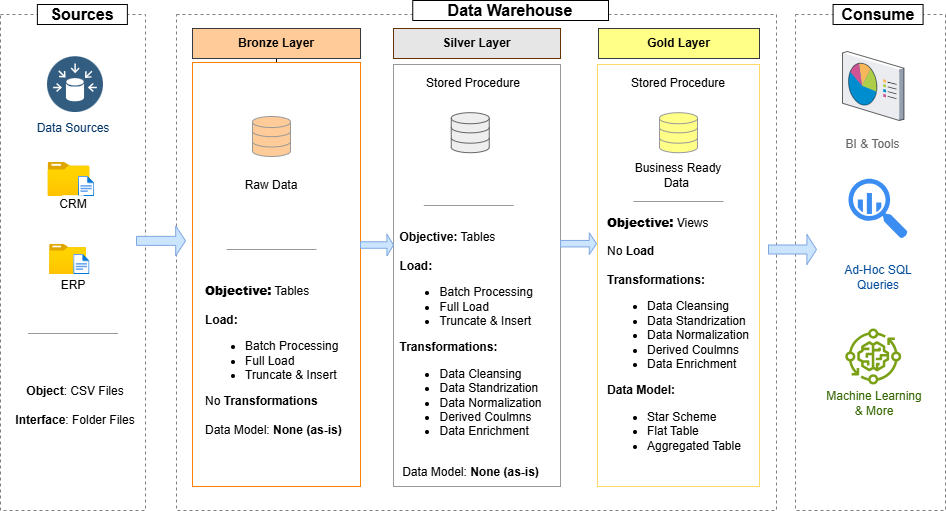

The diagram above was exported from draw.io. Its source (the exported page's mxGraphModel, read from the mxfile embedded in the PNG):
<mxGraphModel dx="983" dy="645" grid="1" gridSize="8" guides="1" tooltips="1" connect="1" arrows="1" fold="1" page="1" pageScale="1" pageWidth="1200" pageHeight="1920" background="light-dark(#FFFFFF, #ffffff)" math="0" shadow="0" adaptiveColors="none">
  <root>
    <mxCell id="0" />
    <mxCell id="1" parent="0" />
    <mxCell id="ZvO9krma9znGx3lJODk9-7" parent="1" style="rounded=0;whiteSpace=wrap;html=1;dashed=1;fillColor=none;strokeColor=#808080;align=center;verticalAlign=bottom;" value="" vertex="1">
      <mxGeometry height="496" width="145" x="129" y="251" as="geometry" />
    </mxCell>
    <mxCell id="ZvO9krma9znGx3lJODk9-8" parent="1" style="rounded=0;whiteSpace=wrap;html=1;fillColor=#FFFFFF;fontColor=#000000;strokeColor=light-dark(#000000, #fcfcfc);fontSize=14;fontStyle=1" value="&lt;font style=&quot;font-size: 16px;&quot;&gt;Sources&lt;/font&gt;" vertex="1">
      <mxGeometry height="20" width="90" x="165.88" y="241" as="geometry" />
    </mxCell>
    <mxCell id="ZvO9krma9znGx3lJODk9-9" parent="1" style="rounded=0;whiteSpace=wrap;html=1;dashed=1;fillColor=none;strokeColor=#808080;" value="" vertex="1">
      <mxGeometry height="496" width="600" x="305" y="251" as="geometry" />
    </mxCell>
    <mxCell id="ZvO9krma9znGx3lJODk9-18" parent="1" style="rounded=0;whiteSpace=wrap;html=1;dashed=1;fillColor=none;strokeColor=#808080;align=center;" value="" vertex="1">
      <mxGeometry height="496" width="150" x="924" y="251" as="geometry" />
    </mxCell>
    <mxCell id="ZvO9krma9znGx3lJODk9-19" parent="1" style="rounded=0;whiteSpace=wrap;html=1;fillColor=#FFFFFF;fontColor=#000000;strokeColor=light-dark(#000000, #fcfcfc);fontSize=14;fontStyle=1" value="&lt;font style=&quot;font-size: 16px;&quot;&gt;Consume&lt;/font&gt;" vertex="1">
      <mxGeometry height="20" width="90" x="961.58" y="241" as="geometry" />
    </mxCell>
    <mxCell id="e2aCEyHlIfh6WePkGv3G-1" edge="1" parent="1" source="ZvO9krma9znGx3lJODk9-22" style="edgeStyle=orthogonalEdgeStyle;rounded=0;orthogonalLoop=1;jettySize=auto;html=1;" target="ZvO9krma9znGx3lJODk9-58" value="">
      <mxGeometry relative="1" as="geometry" />
    </mxCell>
    <mxCell id="ZvO9krma9znGx3lJODk9-22" parent="1" style="rounded=0;whiteSpace=wrap;html=1;fillColor=#ffcc99;strokeColor=#36393d;fontStyle=1;strokeWidth=1;" value="&lt;font style=&quot;color: rgb(0, 0, 0);&quot;&gt;Bronze Layer&lt;/font&gt;" vertex="1">
      <mxGeometry height="30" width="168" x="321" y="265" as="geometry" />
    </mxCell>
    <mxCell id="ZvO9krma9znGx3lJODk9-23" parent="1" style="rounded=0;whiteSpace=wrap;html=1;fillColor=#E6E6E6;strokeColor=#663300;fontStyle=1;gradientColor=none;gradientDirection=north;" value="&lt;font style=&quot;color: rgb(0, 0, 0);&quot;&gt;Silver Layer&lt;/font&gt;" vertex="1">
      <mxGeometry height="30" width="167" x="522" y="265" as="geometry" />
    </mxCell>
    <mxCell id="ZvO9krma9znGx3lJODk9-24" parent="1" style="rounded=0;whiteSpace=wrap;html=1;fillColor=#ffff88;strokeColor=#36393d;fontStyle=1;" value="&lt;font style=&quot;color: rgb(0, 0, 0);&quot;&gt;Gold Layer&lt;/font&gt;" vertex="1">
      <mxGeometry height="30" width="161" x="727" y="265" as="geometry" />
    </mxCell>
    <mxCell id="ZvO9krma9znGx3lJODk9-25" parent="1" style="rounded=0;whiteSpace=wrap;html=1;verticalAlign=top;labelBackgroundColor=default;fontColor=#000000;fillColor=light-dark(#FFFFFF,#FFFFFF);strokeColor=#FF8000;align=center;" value="" vertex="1">
      <mxGeometry height="424" width="168" x="321" y="299" as="geometry" />
    </mxCell>
    <mxCell id="ZvO9krma9znGx3lJODk9-26" parent="1" style="rounded=0;whiteSpace=wrap;html=1;strokeWidth=1;verticalAlign=top;labelBackgroundColor=default;fillColor=light-dark(#FFFFFF,#FFFFFF);strokeColor=#999999;" value="" vertex="1">
      <mxGeometry height="422" width="167" x="522" y="301" as="geometry" />
    </mxCell>
    <mxCell id="ZvO9krma9znGx3lJODk9-27" parent="1" style="rounded=0;whiteSpace=wrap;html=1;labelBackgroundColor=light-dark(#FFFFFF,#FFFFFF);strokeColor=#FFD966;fillColor=light-dark(#FFFFFF,#FFFFFF);" value="&lt;div style=&quot;&quot;&gt;&lt;span style=&quot;&quot;&gt;&lt;font style=&quot;color: rgb(0, 0, 0);&quot;&gt;&lt;br&gt;&lt;/font&gt;&lt;/span&gt;&lt;/div&gt;&lt;b style=&quot;forced-color-adjust: none;&quot;&gt;&lt;font style=&quot;color: rgb(0, 0, 0);&quot;&gt;&lt;div style=&quot;&quot;&gt;&lt;b style=&quot;&quot;&gt;&lt;br&gt;&lt;/b&gt;&lt;/div&gt;&lt;div style=&quot;&quot;&gt;&lt;b style=&quot;&quot;&gt;&lt;br&gt;&lt;/b&gt;&lt;/div&gt;&lt;div style=&quot;&quot;&gt;&lt;b style=&quot;&quot;&gt;&lt;br&gt;&lt;/b&gt;&lt;/div&gt;&lt;div style=&quot;&quot;&gt;&lt;b style=&quot;&quot;&gt;&lt;br&gt;&lt;/b&gt;&lt;/div&gt;&lt;div style=&quot;&quot;&gt;&lt;b style=&quot;&quot;&gt;&lt;br&gt;&lt;/b&gt;&lt;/div&gt;&lt;div style=&quot;&quot;&gt;&lt;b style=&quot;&quot;&gt;&lt;br&gt;&lt;/b&gt;&lt;/div&gt;&lt;div style=&quot;&quot;&gt;&lt;b style=&quot;&quot;&gt;&lt;br&gt;&lt;/b&gt;&lt;/div&gt;&lt;div style=&quot;&quot;&gt;&lt;br&gt;&lt;/div&gt;&lt;div style=&quot;text-align: left;&quot;&gt;&lt;b style=&quot;&quot;&gt;Objective:&lt;/b&gt;&lt;span style=&quot;font-weight: normal;&quot;&gt;&amp;nbsp;&lt;/span&gt;&lt;span style=&quot;font-weight: normal;&quot;&gt;Views&lt;/span&gt;&lt;/div&gt;&lt;/font&gt;&lt;/b&gt;&lt;div style=&quot;forced-color-adjust: none;&quot;&gt;&lt;div style=&quot;&quot;&gt;&lt;span style=&quot;&quot;&gt;&lt;font style=&quot;color: rgb(0, 0, 0);&quot;&gt;&lt;br&gt;&lt;/font&gt;&lt;/span&gt;&lt;/div&gt;&lt;div style=&quot;text-align: left;&quot;&gt;&lt;span style=&quot;&quot;&gt;&lt;font style=&quot;color: rgb(0, 0, 0);&quot;&gt;No&lt;b style=&quot;&quot;&gt; Load&lt;/b&gt;&lt;/font&gt;&lt;/span&gt;&lt;/div&gt;&lt;div style=&quot;forced-color-adjust: none;&quot;&gt;&lt;b style=&quot;forced-color-adjust: none;&quot;&gt;&lt;font style=&quot;color: rgb(0, 0, 0);&quot;&gt;&lt;br&gt;&lt;/font&gt;&lt;/b&gt;&lt;/div&gt;&lt;div style=&quot;forced-color-adjust: none;&quot;&gt;&lt;div style=&quot;text-align: left; forced-color-adjust: none;&quot;&gt;&lt;b style=&quot;forced-color-adjust: none;&quot;&gt;&lt;font style=&quot;color: rgb(0, 0, 0);&quot;&gt;Transformations:&lt;/font&gt;&lt;/b&gt;&lt;/div&gt;&lt;/div&gt;&lt;div style=&quot;forced-color-adjust: none;&quot;&gt;&lt;ul style=&quot;forced-color-adjust: none;&quot;&gt;&lt;li style=&quot;text-align: left; forced-color-adjust: none;&quot;&gt;&lt;span style=&quot;&quot;&gt;&lt;font style=&quot;color: rgb(0, 0, 0);&quot;&gt;Data Cleansing&lt;/font&gt;&lt;/span&gt;&lt;/li&gt;&lt;li style=&quot;text-align: left; forced-color-adjust: none;&quot;&gt;&lt;span style=&quot;&quot;&gt;&lt;font style=&quot;color: rgb(0, 0, 0);&quot;&gt;Data Standrization&lt;/font&gt;&lt;/span&gt;&lt;/li&gt;&lt;li style=&quot;text-align: left; forced-color-adjust: none;&quot;&gt;&lt;span style=&quot;&quot;&gt;&lt;font style=&quot;color: rgb(0, 0, 0);&quot;&gt;Data Normalization&lt;/font&gt;&lt;/span&gt;&lt;/li&gt;&lt;li style=&quot;text-align: left; forced-color-adjust: none;&quot;&gt;&lt;span style=&quot;&quot;&gt;&lt;font style=&quot;color: rgb(0, 0, 0);&quot;&gt;Derived Coulmns&lt;/font&gt;&lt;/span&gt;&lt;/li&gt;&lt;li style=&quot;text-align: left; forced-color-adjust: none;&quot;&gt;&lt;span style=&quot;&quot;&gt;&lt;font style=&quot;color: rgb(0, 0, 0);&quot;&gt;Data Enrichment&lt;/font&gt;&lt;/span&gt;&lt;/li&gt;&lt;/ul&gt;&lt;div style=&quot;text-align: left;&quot;&gt;&lt;b style=&quot;&quot;&gt;&lt;font style=&quot;color: rgb(0, 0, 0);&quot;&gt;Data Model:&lt;/font&gt;&lt;/b&gt;&lt;/div&gt;&lt;div style=&quot;text-align: left;&quot;&gt;&lt;ul&gt;&lt;li&gt;&lt;span style=&quot;&quot;&gt;&lt;font style=&quot;color: rgb(0, 0, 0);&quot;&gt;Star Scheme&lt;/font&gt;&lt;/span&gt;&lt;/li&gt;&lt;li&gt;&lt;span style=&quot;&quot;&gt;&lt;font style=&quot;color: rgb(0, 0, 0);&quot;&gt;Flat Table&lt;/font&gt;&lt;/span&gt;&lt;/li&gt;&lt;li&gt;&lt;span style=&quot;&quot;&gt;&lt;font style=&quot;color: rgb(0, 0, 0);&quot;&gt;Aggregated Table&lt;/font&gt;&lt;/span&gt;&lt;/li&gt;&lt;/ul&gt;&lt;/div&gt;&lt;/div&gt;&lt;/div&gt;" vertex="1">
      <mxGeometry height="422" width="162" x="726" y="301" as="geometry" />
    </mxCell>
    <mxCell id="ZvO9krma9znGx3lJODk9-29" parent="1" style="image;aspect=fixed;html=1;points=[];align=center;fontSize=12;image=img/lib/azure2/general/Folder_Blank.svg;" value="" vertex="1">
      <mxGeometry height="34" width="41.89" x="176.57999999999998" y="399" as="geometry" />
    </mxCell>
    <mxCell id="ZvO9krma9znGx3lJODk9-32" parent="1" style="image;aspect=fixed;html=1;points=[];align=center;fontSize=12;image=img/lib/azure2/general/File.svg;" value="" vertex="1">
      <mxGeometry height="20" width="16.23" x="207" y="413" as="geometry" />
    </mxCell>
    <mxCell id="ZvO9krma9znGx3lJODk9-34" parent="1" style="image;aspect=fixed;html=1;points=[];align=center;fontSize=12;image=img/lib/azure2/general/Folder_Blank.svg;" value="" vertex="1">
      <mxGeometry height="30" width="36.96" x="178.14" y="481" as="geometry" />
    </mxCell>
    <mxCell id="ZvO9krma9znGx3lJODk9-35" parent="1" style="image;aspect=fixed;html=1;points=[];align=center;fontSize=12;image=img/lib/azure2/general/File.svg;" value="" vertex="1">
      <mxGeometry height="20" width="16.23" x="202.24" y="491" as="geometry" />
    </mxCell>
    <mxCell id="ZvO9krma9znGx3lJODk9-39" parent="1" style="rounded=0;whiteSpace=wrap;html=1;fontColor=light-dark(#FFFFFF,#FFFFFF);fillColor=light-dark(#FFFFFF,#FFFFFF);strokeColor=light-dark(#FFFFFF,#FFFFFF);" value="&lt;font style=&quot;color: rgb(0, 0, 0);&quot;&gt;CRM&lt;/font&gt;" vertex="1">
      <mxGeometry height="18" width="20" x="191.5" y="432.25" as="geometry" />
    </mxCell>
    <mxCell id="ZvO9krma9znGx3lJODk9-40" parent="1" style="rounded=0;whiteSpace=wrap;html=1;fontColor=light-dark(#FFFFFF,#FFFFFF);fillColor=light-dark(#FFFFFF,#FFFFFF);strokeColor=light-dark(#FFFFFF,#FFFFFF);" value="&lt;font style=&quot;color: rgb(0, 0, 0);&quot;&gt;ERP&lt;/font&gt;" vertex="1">
      <mxGeometry height="14" width="15.56" x="193.72" y="515" as="geometry" />
    </mxCell>
    <mxCell id="ZvO9krma9znGx3lJODk9-42" parent="1" style="rounded=0;whiteSpace=wrap;html=1;fillColor=light-dark(#FFFFFF,#FFFFFF);align=center;strokeColor=light-dark(#FFFFFF,#FFFFFF);" value="&lt;font style=&quot;color: rgb(0, 0, 0);&quot;&gt;&lt;b&gt;Object&lt;/b&gt;: &lt;font&gt;CSV Files&lt;/font&gt;&lt;/font&gt;&lt;div&gt;&lt;br&gt;&lt;div&gt;&lt;font style=&quot;color: rgb(0, 0, 0);&quot;&gt;&lt;b&gt;Interface&lt;/b&gt;: Folder Files&lt;/font&gt;&lt;/div&gt;&lt;/div&gt;" vertex="1">
      <mxGeometry height="60" width="130" x="139" y="612" as="geometry" />
    </mxCell>
    <mxCell id="ZvO9krma9znGx3lJODk9-53" parent="1" style="html=1;verticalLabelPosition=bottom;align=center;labelBackgroundColor=#ffffff;verticalAlign=top;strokeWidth=1;strokeColor=#999999;shadow=0;dashed=0;shape=mxgraph.ios7.icons.data;fillColor=#ffcc99;" value="" vertex="1">
      <mxGeometry height="40" width="38" x="381" y="353" as="geometry" />
    </mxCell>
    <mxCell id="ZvO9krma9znGx3lJODk9-58" parent="1" style="text;html=1;whiteSpace=wrap;strokeColor=none;fillColor=light-dark(#FFFFFF,#FFFFFF);align=center;verticalAlign=middle;rounded=0;fontColor=#000000;" value="Raw Data" vertex="1">
      <mxGeometry height="30" width="60" x="370" y="407.2" as="geometry" />
    </mxCell>
    <mxCell id="ZvO9krma9znGx3lJODk9-59" parent="1" style="text;html=1;whiteSpace=wrap;strokeColor=none;fillColor=none;align=center;verticalAlign=middle;rounded=0;fontColor=light-dark(#FFFFFF,#FFFFFF);" value="Clean and Centralized Data" vertex="1">
      <mxGeometry height="30" width="110" x="542.25" y="398" as="geometry" />
    </mxCell>
    <mxCell id="ZvO9krma9znGx3lJODk9-60" parent="1" style="text;html=1;whiteSpace=wrap;strokeColor=none;fillColor=none;align=center;verticalAlign=middle;rounded=0;" value="Business Ready Data&amp;nbsp;" vertex="1">
      <mxGeometry height="30" width="100" x="757" y="397" as="geometry" />
    </mxCell>
    <mxCell id="ZvO9krma9znGx3lJODk9-65" parent="1" style="shape=singleArrow;whiteSpace=wrap;html=1;fillColor=#cce5ff;strokeColor=#7EA6E0;" value="" vertex="1">
      <mxGeometry height="30" width="49" x="265" y="462.35" as="geometry" />
    </mxCell>
    <mxCell id="ZvO9krma9znGx3lJODk9-66" parent="1" style="shape=singleArrow;whiteSpace=wrap;html=1;fillColor=#cce5ff;strokeColor=#7EA6E0;" value="" vertex="1">
      <mxGeometry height="21.65" width="33" x="489" y="470.7" as="geometry" />
    </mxCell>
    <mxCell id="ZvO9krma9znGx3lJODk9-78" parent="1" style="line;strokeWidth=1;html=1;strokeColor=#999999;" value="" vertex="1">
      <mxGeometry height="10" width="90" x="156.5" y="565" as="geometry" />
    </mxCell>
    <mxCell id="ZvO9krma9znGx3lJODk9-79" parent="1" style="line;strokeWidth=1;html=1;strokeColor=#999999;" value="" vertex="1">
      <mxGeometry height="10" width="90" x="355" y="481" as="geometry" />
    </mxCell>
    <mxCell id="ZvO9krma9znGx3lJODk9-80" parent="1" style="line;strokeWidth=1;html=1;strokeColor=#999999;" value="" vertex="1">
      <mxGeometry height="10" width="90" x="552.25" y="437" as="geometry" />
    </mxCell>
    <mxCell id="ZvO9krma9znGx3lJODk9-81" parent="1" style="line;strokeWidth=1;html=1;strokeColor=#999999;" value="" vertex="1">
      <mxGeometry height="10" width="90" x="762" y="433" as="geometry" />
    </mxCell>
    <mxCell id="ZvO9krma9znGx3lJODk9-85" parent="1" style="rounded=0;whiteSpace=wrap;html=1;fillColor=#FFFFFF;fontColor=#000000;strokeColor=light-dark(#000000, #fcfcfc);fontSize=14;fontStyle=1" value="&lt;font style=&quot;font-size: 16px;&quot;&gt;Data Warehouse&lt;/font&gt;" vertex="1">
      <mxGeometry height="20" width="195.75" x="541.25" y="237" as="geometry" />
    </mxCell>
    <mxCell id="ZvO9krma9znGx3lJODk9-91" parent="1" style="shape=singleArrow;whiteSpace=wrap;html=1;fillColor=#cce5ff;strokeColor=#7EA6E0;" value="" vertex="1">
      <mxGeometry height="21.65" width="36" x="689" y="469.35" as="geometry" />
    </mxCell>
    <mxCell id="ZvO9krma9znGx3lJODk9-93" parent="1" style="shape=singleArrow;whiteSpace=wrap;html=1;fillColor=#cce5ff;strokeColor=#7EA6E0;" value="" vertex="1">
      <mxGeometry height="30" width="48" x="897" y="471" as="geometry" />
    </mxCell>
    <mxCell id="ZvO9krma9znGx3lJODk9-96" parent="1" style="text;html=1;whiteSpace=wrap;strokeColor=light-dark(#FFFFFF,#FFFFFF);fillColor=light-dark(#FFFFFF,#FFFFFF);align=left;verticalAlign=middle;rounded=0;fontColor=light-dark(#000000,#000000);" value="&lt;div&gt;&lt;b&gt;&lt;font style=&quot;&quot;&gt;&lt;br&gt;&lt;/font&gt;&lt;/b&gt;&lt;/div&gt;&lt;b&gt;&lt;font style=&quot;&quot;&gt;&lt;div&gt;&lt;b&gt;&lt;br&gt;&lt;/b&gt;&lt;/div&gt;&lt;div&gt;&lt;b style=&quot;background-color: transparent;&quot;&gt;Objective:&lt;/b&gt;&lt;span style=&quot;background-color: transparent; font-weight: normal;&quot;&gt; Tables&lt;/span&gt;&lt;/div&gt;&lt;div style=&quot;text-align: center;&quot;&gt;&lt;span style=&quot;background-color: transparent; font-weight: normal;&quot;&gt;&lt;br&gt;&lt;/span&gt;&lt;/div&gt;&lt;div style=&quot;&quot;&gt;&lt;span style=&quot;background-color: transparent;&quot;&gt;Load:&lt;/span&gt;&lt;/div&gt;&lt;/font&gt;&lt;/b&gt;&lt;div&gt;&lt;div&gt;&lt;ul&gt;&lt;li style=&quot;&quot;&gt;&lt;font style=&quot;&quot;&gt;Batch Processing&lt;/font&gt;&lt;/li&gt;&lt;li style=&quot;&quot;&gt;&lt;font style=&quot;&quot;&gt;Full Load&lt;/font&gt;&lt;/li&gt;&lt;li style=&quot;&quot;&gt;&lt;font style=&quot;&quot;&gt;Truncate &amp;amp; Insert&lt;/font&gt;&lt;/li&gt;&lt;/ul&gt;&lt;div style=&quot;&quot;&gt;&lt;font style=&quot;&quot;&gt;No &lt;b&gt;Transformations&lt;/b&gt;&lt;/font&gt;&lt;/div&gt;&lt;/div&gt;&lt;div style=&quot;&quot;&gt;&lt;font style=&quot;&quot;&gt;&lt;br&gt;&lt;/font&gt;&lt;/div&gt;&lt;div style=&quot;&quot;&gt;&lt;font style=&quot;&quot;&gt;Data Model: &lt;b&gt;None (as-is)&lt;/b&gt;&lt;/font&gt;&lt;/div&gt;&lt;div style=&quot;&quot;&gt;&lt;br&gt;&lt;/div&gt;&lt;/div&gt;" vertex="1">
      <mxGeometry height="30" width="145" x="332" y="575" as="geometry" />
    </mxCell>
    <mxCell id="ZvO9krma9znGx3lJODk9-97" parent="1" style="text;html=1;whiteSpace=wrap;strokeColor=none;fillColor=none;align=center;verticalAlign=top;rounded=0;fontColor=#000000;" value="&lt;div style=&quot;text-align: left;&quot;&gt;&lt;b style=&quot;background-color: transparent;&quot;&gt;Objective:&lt;/b&gt;&lt;span style=&quot;background-color: transparent;&quot;&gt; Tables&lt;/span&gt;&lt;/div&gt;&lt;div&gt;&lt;div style=&quot;text-align: left;&quot;&gt;&lt;br&gt;&lt;/div&gt;&lt;div&gt;&lt;div style=&quot;text-align: left;&quot;&gt;&lt;b&gt;Load:&lt;/b&gt;&lt;/div&gt;&lt;div&gt;&lt;div&gt;&lt;div&gt;&lt;ul&gt;&lt;li style=&quot;text-align: left;&quot;&gt;Batch Processing&lt;/li&gt;&lt;li style=&quot;text-align: left;&quot;&gt;Full Load&lt;/li&gt;&lt;li style=&quot;text-align: left;&quot;&gt;Truncate &amp;amp; Insert&lt;/li&gt;&lt;/ul&gt;&lt;div style=&quot;text-align: left;&quot;&gt;&lt;b&gt;Transformations:&lt;/b&gt;&lt;/div&gt;&lt;/div&gt;&lt;div&gt;&lt;ul&gt;&lt;li style=&quot;text-align: left;&quot;&gt;Data Cleansing&lt;/li&gt;&lt;li style=&quot;text-align: left;&quot;&gt;Data Standrization&lt;/li&gt;&lt;li style=&quot;text-align: left;&quot;&gt;Data Normalization&lt;/li&gt;&lt;li style=&quot;text-align: left;&quot;&gt;Derived Coulmns&lt;/li&gt;&lt;li style=&quot;text-align: left;&quot;&gt;Data Enrichment&lt;/li&gt;&lt;/ul&gt;&lt;/div&gt;&lt;div style=&quot;text-align: left;&quot;&gt;&lt;br&gt;&lt;/div&gt;&lt;div&gt;Data Model: &lt;b&gt;None (as-is)&lt;/b&gt;&lt;/div&gt;&lt;div&gt;&lt;br&gt;&lt;/div&gt;&lt;/div&gt;&lt;/div&gt;&lt;/div&gt;&lt;/div&gt;" vertex="1">
      <mxGeometry height="30" width="152.5" x="522.5" y="460.35" as="geometry" />
    </mxCell>
    <mxCell id="ZvO9krma9znGx3lJODk9-102" parent="1" style="html=1;verticalLabelPosition=bottom;align=center;labelBackgroundColor=#ffffff;verticalAlign=top;strokeWidth=1;strokeColor=#666666;shadow=0;dashed=0;shape=mxgraph.ios7.icons.data;fillColor=#eeeeee;" value="" vertex="1">
      <mxGeometry height="40" width="38" x="579.75" y="349.2" as="geometry" />
    </mxCell>
    <mxCell id="ZvO9krma9znGx3lJODk9-103" parent="1" style="html=1;verticalLabelPosition=bottom;align=center;labelBackgroundColor=#ffffff;verticalAlign=top;strokeWidth=1;strokeColor=#999999;shadow=0;dashed=0;shape=mxgraph.ios7.icons.data;fillColor=#ffff88;" value="" vertex="1">
      <mxGeometry height="40" width="38" x="788" y="349.2" as="geometry" />
    </mxCell>
    <mxCell id="9KZmgAF_TXwhiVt7Y6jo-1" parent="1" style="verticalLabelPosition=bottom;sketch=0;aspect=fixed;html=1;verticalAlign=top;strokeColor=none;align=center;outlineConnect=0;shape=mxgraph.citrix.reporting;" value="" vertex="1">
      <mxGeometry height="69" width="61.5" x="971" y="288" as="geometry" />
    </mxCell>
    <mxCell id="9KZmgAF_TXwhiVt7Y6jo-3" parent="1" style="rounded=0;whiteSpace=wrap;html=1;labelBackgroundColor=light-dark(#FFFFFF,#FFFFFF);fillColor=light-dark(#FFFFFF,#FFFFFF);strokeColor=none;gradientColor=none;" value="&lt;font style=&quot;color: rgb(102, 102, 102);&quot;&gt;BI &amp;amp; Tools&lt;/font&gt;" vertex="1">
      <mxGeometry height="32" width="95" x="954.25" y="365" as="geometry" />
    </mxCell>
    <mxCell id="9KZmgAF_TXwhiVt7Y6jo-5" parent="1" style="sketch=0;html=1;aspect=fixed;strokeColor=none;shadow=0;fillColor=#3B8DF1;verticalAlign=top;labelPosition=center;verticalLabelPosition=bottom;shape=mxgraph.gcp2.big_query" value="" vertex="1">
      <mxGeometry height="59.75" width="59.15" x="977.01" y="415.25" as="geometry" />
    </mxCell>
    <mxCell id="9KZmgAF_TXwhiVt7Y6jo-7" parent="1" style="rounded=0;whiteSpace=wrap;html=1;strokeColor=none;fillColor=light-dark(#FFFFFF,#FFFFFF);" value="&lt;font style=&quot;color: rgb(0, 76, 153);&quot;&gt;Ad-Hoc SQL Queries&lt;/font&gt;" vertex="1">
      <mxGeometry height="60" width="97.58" x="957.8" y="484" as="geometry" />
    </mxCell>
    <mxCell id="9KZmgAF_TXwhiVt7Y6jo-8" parent="1" style="sketch=0;outlineConnect=0;fontColor=#232F3E;gradientColor=none;fillColor=#7AA116;strokeColor=none;dashed=0;verticalLabelPosition=bottom;verticalAlign=top;align=center;html=1;fontSize=12;fontStyle=0;aspect=fixed;pointerEvents=1;shape=mxgraph.aws4.iot_greengrass_component_machine_learning;" value="" vertex="1">
      <mxGeometry height="56" width="56" x="973.75" y="565" as="geometry" />
    </mxCell>
    <mxCell id="9KZmgAF_TXwhiVt7Y6jo-9" parent="1" style="rounded=0;whiteSpace=wrap;html=1;labelBackgroundColor=light-dark(#FFFFFF,#FFFFFF);shadow=0;fillColor=none;strokeColor=none;" value="&lt;font style=&quot;color: rgb(51, 102, 0);&quot;&gt;Machine Learning &amp;amp; More&lt;/font&gt;" vertex="1">
      <mxGeometry height="38" width="105.59" x="949.79" y="621" as="geometry" />
    </mxCell>
    <mxCell id="9KZmgAF_TXwhiVt7Y6jo-13" parent="1" style="image;aspect=fixed;perimeter=ellipsePerimeter;html=1;align=center;shadow=0;dashed=0;fontColor=#4277BB;labelBackgroundColor=default;fontSize=12;spacingTop=3;image=img/lib/ibm/data/data_sources.svg;" value="" vertex="1">
      <mxGeometry height="56" width="56" x="176" y="293.2" as="geometry" />
    </mxCell>
    <mxCell id="9KZmgAF_TXwhiVt7Y6jo-15" parent="1" style="rounded=0;whiteSpace=wrap;html=1;labelBackgroundColor=light-dark(#FFFFFF,#FFFFFF);strokeColor=light-dark(#FFFFFF,#FFFFFF);fillColor=light-dark(#FFFFFF,#FFFFFF);fontColor=#003366;" value="&lt;font style=&quot;&quot;&gt;Data Sources&lt;/font&gt;" vertex="1">
      <mxGeometry height="31.8" width="80" x="161.5" y="349.2" as="geometry" />
    </mxCell>
    <mxCell id="e2aCEyHlIfh6WePkGv3G-2" parent="1" style="rounded=0;whiteSpace=wrap;html=1;strokeColor=light-dark(#FFFFFF,#FFFFFF);fillColor=light-dark(#FFFFFF,#FFFFFF);" value="&lt;font style=&quot;color: rgb(0, 0, 0);&quot;&gt;Stored Procedure&lt;/font&gt;" vertex="1">
      <mxGeometry height="22.5" width="120" x="542.25" y="308.5" as="geometry" />
    </mxCell>
    <mxCell id="e2aCEyHlIfh6WePkGv3G-3" parent="1" style="rounded=0;whiteSpace=wrap;html=1;strokeColor=light-dark(#FFFFFF,#FFFFFF);fillColor=light-dark(#FFFFFF,#FFFFFF);" value="&lt;font style=&quot;color: rgb(0, 0, 0);&quot;&gt;Stored Procedure&lt;/font&gt;" vertex="1">
      <mxGeometry height="22.5" width="120" x="747" y="308.5" as="geometry" />
    </mxCell>
  </root>
</mxGraphModel>